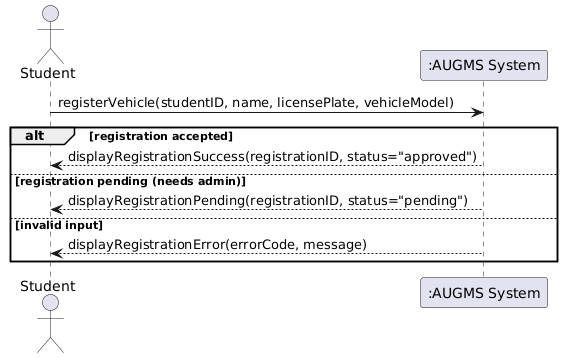

The diagram above was rendered by PlantUML. Its source (embedded in the PNG):
@startuml
actor Student
participant ":AUGMS System" as System

Student -> System : registerVehicle(studentID, name, licensePlate, vehicleModel)
alt registration accepted
  System --> Student : displayRegistrationSuccess(registrationID, status="approved")
else registration pending (needs admin)
  System --> Student : displayRegistrationPending(registrationID, status="pending")
else invalid input
  System --> Student : displayRegistrationError(errorCode, message)
end
@enduml